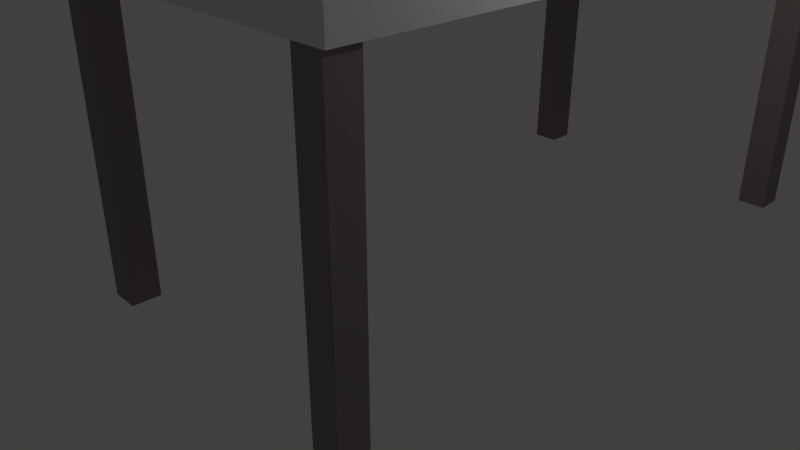 # Source: DeskCenter.blend  (saved by Blender 2.79.0; exported with 4.5.12 LTS)
import bpy
from mathutils import Matrix  # noqa: F401  (used for matrix-valued properties, if any)

bpy.ops.wm.read_factory_settings(use_empty=True)
scene = bpy.context.scene
scene.name = 'Scene'

# ---- collections
col_collection_1 = bpy.data.collections.new('Collection 1'); scene.collection.children.link(col_collection_1)

# ---- materials (node trees are filled in below, after node groups)
mat_material = bpy.data.materials.new('Material')
mat_material.alpha_threshold = 0.0
mat_material.use_transparent_shadow = False
mat_material.roughness = 0.5
mat_material.line_color = (0.0, 0.0, 0.0, 1.0)
mat_legs = bpy.data.materials.new('Legs')
mat_legs.alpha_threshold = 0.0
mat_legs.use_transparent_shadow = False
mat_legs.diffuse_color = (0.2462, 0.2253, 0.2253, 1.0)
mat_legs.roughness = 0.5

# ---- material node trees

# ---- world
world_world = bpy.data.worlds.new('World'); scene.world = world_world
world_world.color = (0.05088, 0.05088, 0.05088)
world_world.use_sun_shadow = False
world_world.sun_shadow_jitter_overblur = 0.0
world_world.cycles.sampling_method = 'MANUAL'

# ---- cameras
cam_camera = bpy.data.cameras.new('Camera')
cam_camera.clip_end = 100.0
cam_camera.lens = 35.0
cam_camera.sensor_width = 32.0
cam_camera.sensor_height = 18.0
cam_camera.ortho_scale = 7.314
cam_camera.dof.focus_distance = 0.0
cam_camera.dof.aperture_fstop = 128.0

# ---- lights
light_lamp = bpy.data.lights.new('Lamp', 'POINT')
light_lamp.transmission_factor = 0.0
light_lamp.cutoff_distance = 30.0
light_lamp.energy = 100.0
light_lamp.shadow_buffer_clip_start = 1.001
light_lamp.shadow_soft_size = 0.1
light_lamp.shadow_maximum_resolution = 0.006
light_lamp.use_absolute_resolution = True

# ---- meshes
me_cube = bpy.data.meshes.new('Cube')
me_cube.from_pydata([(2.835, 5.396, 0.9454), (2.835, -2.835, 0.9454), (-1.3, -2.835, 0.9454), (-1.3, 5.396, 0.9454), (2.835, 5.396, 1.284), (2.835, -2.835, 1.284), (-1.3, -2.835, 1.284), (-1.3, 5.396, 1.284), (2.799, -2.83, 0.9661), (-1.285, 5.017, -0.93), (2.429, -2.83, 0.9661), (2.442, 5.388, -0.93), (2.429, -2.459, 0.9661), (2.813, 5.388, -0.93), (2.442, 5.017, -0.93), (2.442, 5.017, -0.93), (-1.298, -2.83, 0.9661), (-1.298, -2.459, 0.9661), (-0.9273, -2.83, 0.9661), (-0.9273, -2.459, 0.9661), (-1.298, -2.83, -0.93), (-1.298, -2.459, -0.93), (-0.9273, -2.459, -0.93), (-0.9273, -2.83, -0.93), (2.442, 5.388, -0.93), (2.442, 5.017, -2.806), (2.813, 5.017, -0.93), (2.813, 5.388, -0.93), (2.442, 5.388, -2.806), (2.813, 5.388, -2.806), (2.813, 5.017, -2.806), (2.429, -2.83, -2.803), (2.429, -2.459, -2.803), (2.799, -2.459, -2.803), (2.799, -2.83, -2.803), (2.813, 5.017, -0.93), (2.813, 5.388, 0.9661), (-1.285, 5.017, 0.9661), (2.813, 5.017, 0.9661), (-1.285, 5.388, 0.9661), (2.442, 5.388, 0.9661), (-0.914, 5.017, 0.9661), (2.442, 5.017, 0.9661), (-0.914, 5.388, 0.9661), (-1.285, 5.017, -0.93), (-1.285, 5.388, -0.93), (-0.914, 5.388, -0.93), (-0.914, 5.017, -0.93), (-1.285, 5.017, -2.806), (-1.285, 5.388, -0.93), (-0.914, 5.388, -0.93), (-0.914, 5.017, -0.93), (2.799, -2.83, -0.93), (2.799, -2.459, -0.93), (2.429, -2.459, -0.93), (2.429, -2.83, -0.93), (2.799, -2.459, 0.9661), (-0.9273, -2.83, -2.803), (-0.9273, -2.459, -2.803), (-1.298, -2.459, -2.803), (-1.298, -2.83, -2.803), (-0.914, 5.017, -2.806), (-0.914, 5.388, -2.806), (-1.285, 5.388, -2.806)], [], [(0, 1, 2, 3), (4, 7, 6, 5), (0, 4, 5, 1), (1, 5, 6, 2), (2, 6, 7, 3), (4, 0, 3, 7), (54, 53, 33, 32), (14, 24, 28, 25), (55, 54, 32, 31), (35, 14, 25, 30), (36, 40, 42, 38), (52, 55, 31, 34), (20, 16, 17, 21), (21, 17, 19, 22), (22, 19, 18, 23), (23, 18, 16, 20), (19, 17, 16, 18), (11, 13, 27, 24), (13, 26, 35, 27), (15, 11, 24, 14), (27, 35, 30, 29), (24, 27, 29, 28), (53, 52, 34, 33), (26, 15, 14, 35), (44, 37, 39, 45), (45, 39, 43, 46), (46, 43, 41, 47), (47, 41, 37, 44), (13, 36, 38, 26), (43, 39, 37, 41), (51, 9, 48, 61), (9, 49, 63, 48), (20, 21, 59, 60), (21, 22, 58, 59), (23, 20, 60, 57), (22, 23, 57, 58), (50, 51, 61, 62), (55, 10, 12, 54), (54, 12, 56, 53), (53, 56, 8, 52), (15, 42, 40, 11), (49, 50, 62, 63), (47, 44, 9, 51), (11, 40, 36, 13), (44, 45, 49, 9), (26, 38, 42, 15), (45, 46, 50, 49), (52, 8, 10, 55), (56, 12, 10, 8), (46, 47, 51, 50)])
me_cube.polygons.foreach_set('material_index', [0, 0, 0, 0, 0, 0, 1, 1, 1, 1, 1, 1, 1, 1, 1, 1, 0, 1, 1, 1, 1, 1, 1, 1, 1, 1, 1, 1, 1, 1, 1, 1, 1, 1, 1, 1, 1, 1, 1, 1, 1, 1, 1, 1, 1, 1, 1, 1, 0, 1])
me_cube.materials.append(mat_material)
me_cube.materials.append(mat_legs)
me_cube.use_remesh_preserve_volume = False
me_cube.use_remesh_preserve_attributes = False
me_cube.use_mirror_vertex_groups = False
me_cube.update()

# ---- objects
ob_cube = bpy.data.objects.new('Cube', me_cube)
ob_lamp = bpy.data.objects.new('Lamp', light_lamp)
ob_camera = bpy.data.objects.new('Camera', cam_camera)

# ---- transforms, parenting, visibility, modifiers, constraints
ob_cube.location = (0.0, 0.0, 2.797)
ob_cube.lock_rotations_4d = False
ob_cube.empty_display_type = 'ARROWS'
ob_cube.lineart.crease_threshold = 0.0
ob_lamp.location = (4.076, 1.005, 5.904)
ob_lamp.rotation_euler = (0.6503, 0.05522, 1.866)
ob_lamp.lock_rotations_4d = False
ob_lamp.empty_display_type = 'ARROWS'
ob_lamp.color = (0.0, 0.0, 0.0, 0.0)
ob_lamp.lineart.crease_threshold = 0.0
ob_camera.location = (7.481, -6.508, 5.344)
ob_camera.rotation_euler = (1.109, 0.0, 0.8149)
ob_camera.lock_rotations_4d = False
ob_camera.empty_display_type = 'ARROWS'
ob_camera.color = (0.0, 0.0, 0.0, 0.0)
ob_camera.display_type = 'WIRE'
ob_camera.lineart.crease_threshold = 0.0

# ---- collection membership
col_collection_1.objects.link(ob_cube)
col_collection_1.objects.link(ob_lamp)
col_collection_1.objects.link(ob_camera)

# ---- scene / render settings (as saved in the file)
scene.camera = ob_camera
scene.frame_start = 1; scene.frame_end = 250; scene.frame_set(1)
scene.render.engine = 'BLENDER_EEVEE_NEXT'
scene.render.resolution_percentage = 50
scene.render.dither_intensity = 0.0
scene.cycles.use_denoising = False
scene.cycles.samples = 128
scene.cycles.sampling_pattern = 'TABULATED_SOBOL'
scene.cycles.use_adaptive_sampling = False
scene.cycles.use_light_tree = False
scene.cycles.blur_glossy = 0.0
scene.cycles.sample_clamp_indirect = 0.0
scene.view_settings.view_transform = 'Standard'
bpy.context.view_layer.update()
